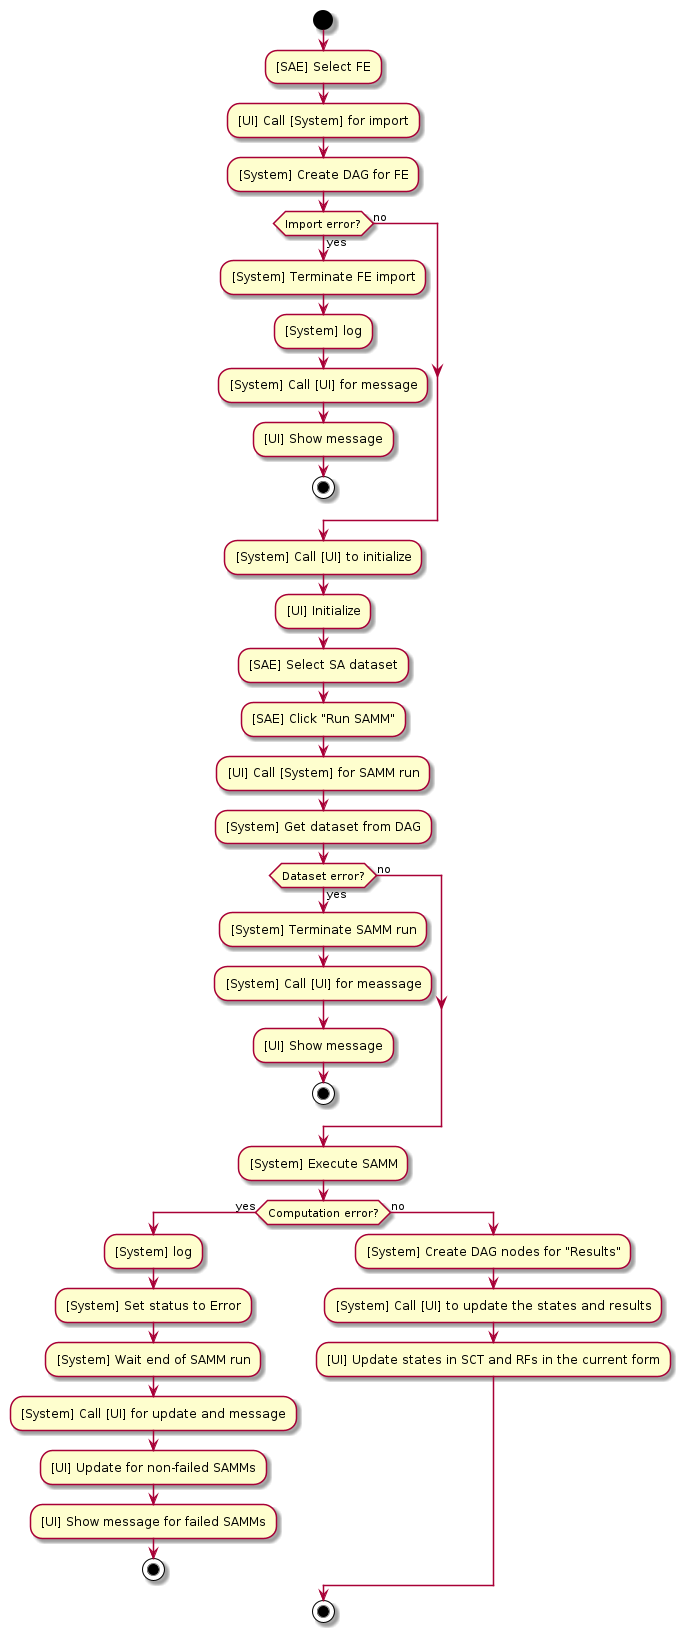

The diagram above was rendered by PlantUML. Its source (embedded in the PNG):
@startuml UC_01

start
:[SAE] Select FE;
:[UI] Call [System] for import;
:[System] Create DAG for FE;

if (Import error?) then (yes)
  :[System] Terminate FE import;
  :[System] log;
  :[System] Call [UI] for message;
  :[UI] Show message;
  stop
else (no)
endif

:[System] Call [UI] to initialize;
:[UI] Initialize;
:[SAE] Select SA dataset;
:[SAE] Click "Run SAMM";
:[UI] Call [System] for SAMM run;
:[System] Get dataset from DAG;

if (Dataset error?) then (yes)
  :[System] Terminate SAMM run;
  :[System] Call [UI] for meassage;
  :[UI] Show message;
  stop
else (no)
endif

:[System] Execute SAMM;

if (Computation error?) then (yes)
  :[System] log;
  :[System] Set status to Error;
  :[System] Wait end of SAMM run;
  :[System] Call [UI] for update and message;
  :[UI] Update for non-failed SAMMs;
  :[UI] Show message for failed SAMMs;
  stop
else (no)
  :[System] Create DAG nodes for "Results";
  :[System] Call [UI] to update the states and results;
  :[UI] Update states in SCT and RFs in the current form;
endif

stop

@enduml